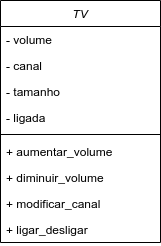

The diagram above was exported from draw.io. Its source (the exported page's mxGraphModel, read from the mxfile embedded in the PNG):
<mxGraphModel dx="694" dy="795" grid="1" gridSize="10" guides="1" tooltips="1" connect="1" arrows="1" fold="1" page="1" pageScale="1" pageWidth="827" pageHeight="1169" math="0" shadow="0">
  <root>
    <mxCell id="WIyWlLk6GJQsqaUBKTNV-0" />
    <mxCell id="WIyWlLk6GJQsqaUBKTNV-1" parent="WIyWlLk6GJQsqaUBKTNV-0" />
    <mxCell id="zkfFHV4jXpPFQw0GAbJ--0" value="TV" style="swimlane;fontStyle=2;align=center;verticalAlign=top;childLayout=stackLayout;horizontal=1;startSize=26;horizontalStack=0;resizeParent=1;resizeLast=0;collapsible=1;marginBottom=0;rounded=0;shadow=0;strokeWidth=1;" parent="WIyWlLk6GJQsqaUBKTNV-1" vertex="1">
      <mxGeometry x="220" y="120" width="160" height="242" as="geometry">
        <mxRectangle x="230" y="140" width="160" height="26" as="alternateBounds" />
      </mxGeometry>
    </mxCell>
    <mxCell id="zkfFHV4jXpPFQw0GAbJ--1" value="- volume" style="text;align=left;verticalAlign=top;spacingLeft=4;spacingRight=4;overflow=hidden;rotatable=0;points=[[0,0.5],[1,0.5]];portConstraint=eastwest;" parent="zkfFHV4jXpPFQw0GAbJ--0" vertex="1">
      <mxGeometry y="26" width="160" height="26" as="geometry" />
    </mxCell>
    <mxCell id="zkfFHV4jXpPFQw0GAbJ--2" value="- canal" style="text;align=left;verticalAlign=top;spacingLeft=4;spacingRight=4;overflow=hidden;rotatable=0;points=[[0,0.5],[1,0.5]];portConstraint=eastwest;rounded=0;shadow=0;html=0;" parent="zkfFHV4jXpPFQw0GAbJ--0" vertex="1">
      <mxGeometry y="52" width="160" height="26" as="geometry" />
    </mxCell>
    <mxCell id="jHK7cBHvEFUTt1D5kQxk-0" value="- tamanho" style="text;align=left;verticalAlign=top;spacingLeft=4;spacingRight=4;overflow=hidden;rotatable=0;points=[[0,0.5],[1,0.5]];portConstraint=eastwest;rounded=0;shadow=0;html=0;" parent="zkfFHV4jXpPFQw0GAbJ--0" vertex="1">
      <mxGeometry y="78" width="160" height="26" as="geometry" />
    </mxCell>
    <mxCell id="jHK7cBHvEFUTt1D5kQxk-1" value="- ligada" style="text;align=left;verticalAlign=top;spacingLeft=4;spacingRight=4;overflow=hidden;rotatable=0;points=[[0,0.5],[1,0.5]];portConstraint=eastwest;rounded=0;shadow=0;html=0;" parent="zkfFHV4jXpPFQw0GAbJ--0" vertex="1">
      <mxGeometry y="104" width="160" height="26" as="geometry" />
    </mxCell>
    <mxCell id="zkfFHV4jXpPFQw0GAbJ--4" value="" style="line;html=1;strokeWidth=1;align=left;verticalAlign=middle;spacingTop=-1;spacingLeft=3;spacingRight=3;rotatable=0;labelPosition=right;points=[];portConstraint=eastwest;" parent="zkfFHV4jXpPFQw0GAbJ--0" vertex="1">
      <mxGeometry y="130" width="160" height="8" as="geometry" />
    </mxCell>
    <mxCell id="zkfFHV4jXpPFQw0GAbJ--5" value="+ aumentar_volume" style="text;align=left;verticalAlign=top;spacingLeft=4;spacingRight=4;overflow=hidden;rotatable=0;points=[[0,0.5],[1,0.5]];portConstraint=eastwest;" parent="zkfFHV4jXpPFQw0GAbJ--0" vertex="1">
      <mxGeometry y="138" width="160" height="26" as="geometry" />
    </mxCell>
    <mxCell id="jHK7cBHvEFUTt1D5kQxk-2" value="+ diminuir_volume" style="text;align=left;verticalAlign=top;spacingLeft=4;spacingRight=4;overflow=hidden;rotatable=0;points=[[0,0.5],[1,0.5]];portConstraint=eastwest;" parent="zkfFHV4jXpPFQw0GAbJ--0" vertex="1">
      <mxGeometry y="164" width="160" height="26" as="geometry" />
    </mxCell>
    <mxCell id="jHK7cBHvEFUTt1D5kQxk-3" value="+ modificar_canal" style="text;align=left;verticalAlign=top;spacingLeft=4;spacingRight=4;overflow=hidden;rotatable=0;points=[[0,0.5],[1,0.5]];portConstraint=eastwest;" parent="zkfFHV4jXpPFQw0GAbJ--0" vertex="1">
      <mxGeometry y="190" width="160" height="26" as="geometry" />
    </mxCell>
    <mxCell id="jHK7cBHvEFUTt1D5kQxk-4" value="+ ligar_desligar" style="text;align=left;verticalAlign=top;spacingLeft=4;spacingRight=4;overflow=hidden;rotatable=0;points=[[0,0.5],[1,0.5]];portConstraint=eastwest;" parent="zkfFHV4jXpPFQw0GAbJ--0" vertex="1">
      <mxGeometry y="216" width="160" height="26" as="geometry" />
    </mxCell>
  </root>
</mxGraphModel>